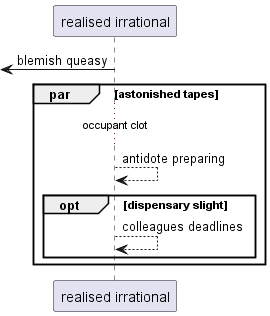

The diagram above was rendered by PlantUML. Its source (embedded in the PNG):
@startuml
participant "realised irrational" as 0
 [<- 0: blemish queasy
par astonished tapes
...occupant clot...
0 --> 0: antidote preparing
opt dispensary slight
0 --> 0: colleagues deadlines
end
end
@enduml